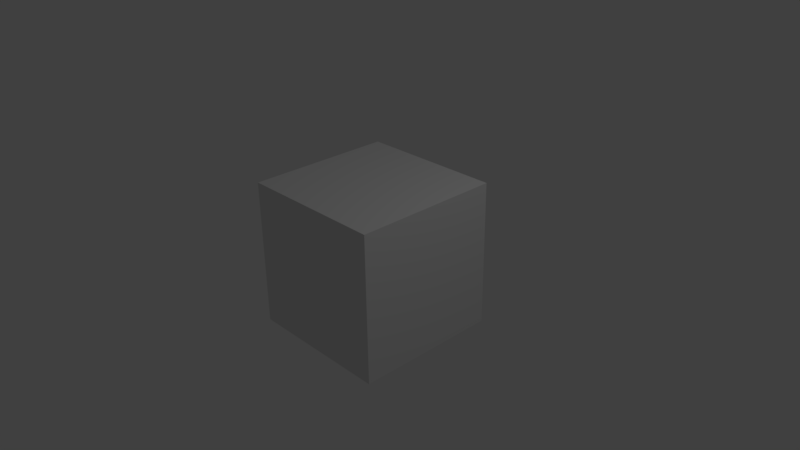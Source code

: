 # Source: minimal_vse.blend  (saved by Blender 2.77.0; exported with 4.5.12 LTS)
import bpy
from mathutils import Matrix  # noqa: F401  (used for matrix-valued properties, if any)

bpy.ops.wm.read_factory_settings(use_empty=True)
scene = bpy.context.scene
scene.name = 'Scene'

# ---- collections
col_collection_1 = bpy.data.collections.new('Collection 1'); scene.collection.children.link(col_collection_1)

# ---- materials (node trees are filled in below, after node groups)
mat_material = bpy.data.materials.new('Material')
mat_material.alpha_threshold = 0.0
mat_material.use_transparent_shadow = False
mat_material.roughness = 0.5
mat_material.line_color = (0.0, 0.0, 0.0, 1.0)

# ---- material node trees

# ---- world
world_world = bpy.data.worlds.new('World'); scene.world = world_world
world_world.color = (0.05088, 0.05088, 0.05088)
world_world.use_sun_shadow = False
world_world.sun_shadow_jitter_overblur = 0.0
world_world.cycles.sampling_method = 'MANUAL'

# ---- cameras
cam_camera = bpy.data.cameras.new('Camera')
cam_camera.clip_end = 100.0
cam_camera.lens = 35.0
cam_camera.sensor_width = 32.0
cam_camera.sensor_height = 18.0
cam_camera.ortho_scale = 7.314
cam_camera.dof.focus_distance = 0.0
cam_camera.dof.aperture_fstop = 128.0

# ---- lights
light_lamp = bpy.data.lights.new('Lamp', 'POINT')
light_lamp.transmission_factor = 0.0
light_lamp.cutoff_distance = 30.0
light_lamp.energy = 100.0
light_lamp.shadow_buffer_clip_start = 1.001
light_lamp.shadow_soft_size = 0.1
light_lamp.shadow_maximum_resolution = 0.006
light_lamp.use_absolute_resolution = True

# ---- meshes
me_cube = bpy.data.meshes.new('Cube')
me_cube.from_pydata([(1.0, 1.0, -1.0), (1.0, -1.0, -1.0), (-1.0, -1.0, -1.0), (-1.0, 1.0, -1.0), (1.0, 1.0, 1.0), (1.0, -1.0, 1.0), (-1.0, -1.0, 1.0), (-1.0, 1.0, 1.0)], [], [(0, 1, 2, 3), (4, 7, 6, 5), (0, 4, 5, 1), (1, 5, 6, 2), (2, 6, 7, 3), (4, 0, 3, 7)])
me_cube.materials.append(mat_material)
me_cube.use_remesh_preserve_volume = False
me_cube.use_remesh_preserve_attributes = False
me_cube.use_mirror_vertex_groups = False
me_cube.update()

# ---- objects
ob_cube = bpy.data.objects.new('Cube', me_cube)
ob_lamp = bpy.data.objects.new('Lamp', light_lamp)
ob_camera = bpy.data.objects.new('Camera', cam_camera)

# ---- transforms, parenting, visibility, modifiers, constraints
ob_cube.location = (0.0, 0.0, 0.0)
ob_cube.lock_rotations_4d = False
ob_cube.empty_display_type = 'ARROWS'
ob_cube.lineart.crease_threshold = 0.0
ob_lamp.location = (4.076, 1.005, 5.904)
ob_lamp.rotation_euler = (0.6503, 0.05522, 1.866)
ob_lamp.lock_rotations_4d = False
ob_lamp.empty_display_type = 'ARROWS'
ob_lamp.color = (0.0, 0.0, 0.0, 0.0)
ob_lamp.lineart.crease_threshold = 0.0
ob_camera.location = (7.481, -6.508, 5.344)
ob_camera.rotation_euler = (1.109, 0.01082, 0.8149)
ob_camera.lock_rotations_4d = False
ob_camera.empty_display_type = 'ARROWS'
ob_camera.color = (0.0, 0.0, 0.0, 0.0)
ob_camera.display_type = 'WIRE'
ob_camera.lineart.crease_threshold = 0.0

# ---- collection membership
col_collection_1.objects.link(ob_cube)
col_collection_1.objects.link(ob_lamp)
col_collection_1.objects.link(ob_camera)

# ---- scene / render settings (as saved in the file)
scene.camera = ob_camera
scene.frame_start = 0; scene.frame_end = 10000; scene.frame_set(0)
scene.render.engine = 'BLENDER_EEVEE_NEXT'
scene.render.image_settings.color_mode = 'RGB'
scene.render.fps = 3
scene.render.fps_base = 0.1001
scene.render.dither_intensity = 0.0
scene.cycles.use_denoising = False
scene.cycles.samples = 128
scene.cycles.sampling_pattern = 'TABULATED_SOBOL'
scene.cycles.light_sampling_threshold = 0.0
scene.cycles.use_adaptive_sampling = False
scene.cycles.use_light_tree = False
scene.cycles.blur_glossy = 0.0
scene.cycles.sample_clamp_indirect = 0.0
scene.view_settings.view_transform = 'Standard'
bpy.context.view_layer.update()
